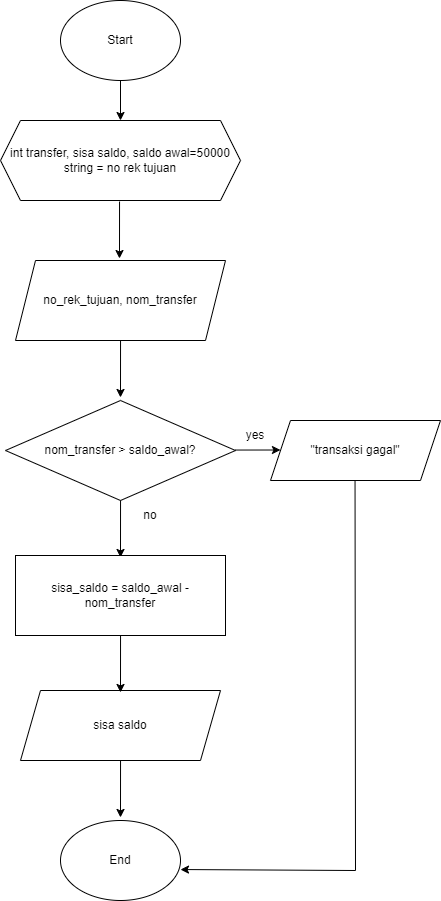

The diagram above was exported from draw.io. Its source (the exported page's mxGraphModel, read from the mxfile embedded in the PNG):
<mxGraphModel dx="1120" dy="532" grid="1" gridSize="10" guides="1" tooltips="1" connect="1" arrows="1" fold="1" page="1" pageScale="1" pageWidth="827" pageHeight="1169" math="0" shadow="0">
  <root>
    <mxCell id="WIyWlLk6GJQsqaUBKTNV-0" />
    <mxCell id="WIyWlLk6GJQsqaUBKTNV-1" parent="WIyWlLk6GJQsqaUBKTNV-0" />
    <mxCell id="VvpFFNkDgBkhuqTHDzMj-0" value="Start" style="ellipse;whiteSpace=wrap;html=1;" vertex="1" parent="WIyWlLk6GJQsqaUBKTNV-1">
      <mxGeometry x="180" y="30" width="120" height="80" as="geometry" />
    </mxCell>
    <mxCell id="VvpFFNkDgBkhuqTHDzMj-1" value="" style="endArrow=classic;html=1;rounded=0;exitX=0.5;exitY=1;exitDx=0;exitDy=0;" edge="1" parent="WIyWlLk6GJQsqaUBKTNV-1" source="VvpFFNkDgBkhuqTHDzMj-0">
      <mxGeometry width="50" height="50" relative="1" as="geometry">
        <mxPoint x="230" y="130" as="sourcePoint" />
        <mxPoint x="240" y="150" as="targetPoint" />
      </mxGeometry>
    </mxCell>
    <mxCell id="VvpFFNkDgBkhuqTHDzMj-2" value="int transfer, sisa saldo, saldo awal=50000&lt;br&gt;string = no rek tujuan" style="shape=hexagon;perimeter=hexagonPerimeter2;whiteSpace=wrap;html=1;fixedSize=1;" vertex="1" parent="WIyWlLk6GJQsqaUBKTNV-1">
      <mxGeometry x="120" y="150" width="240" height="80" as="geometry" />
    </mxCell>
    <mxCell id="VvpFFNkDgBkhuqTHDzMj-3" value="" style="endArrow=classic;html=1;rounded=0;exitX=0.471;exitY=1.038;exitDx=0;exitDy=0;exitPerimeter=0;" edge="1" parent="WIyWlLk6GJQsqaUBKTNV-1">
      <mxGeometry width="50" height="50" relative="1" as="geometry">
        <mxPoint x="239.03999999999996" y="231.03999999999996" as="sourcePoint" />
        <mxPoint x="239" y="288" as="targetPoint" />
      </mxGeometry>
    </mxCell>
    <mxCell id="VvpFFNkDgBkhuqTHDzMj-4" value="no_rek_tujuan, nom_transfer" style="shape=parallelogram;perimeter=parallelogramPerimeter;whiteSpace=wrap;html=1;fixedSize=1;" vertex="1" parent="WIyWlLk6GJQsqaUBKTNV-1">
      <mxGeometry x="135" y="290" width="210" height="80" as="geometry" />
    </mxCell>
    <mxCell id="VvpFFNkDgBkhuqTHDzMj-5" value="" style="endArrow=classic;html=1;rounded=0;exitX=0.471;exitY=1.038;exitDx=0;exitDy=0;exitPerimeter=0;" edge="1" parent="WIyWlLk6GJQsqaUBKTNV-1">
      <mxGeometry width="50" height="50" relative="1" as="geometry">
        <mxPoint x="240.03999999999996" y="370" as="sourcePoint" />
        <mxPoint x="240" y="426.96000000000004" as="targetPoint" />
      </mxGeometry>
    </mxCell>
    <mxCell id="VvpFFNkDgBkhuqTHDzMj-7" value="nom_transfer &amp;gt; saldo_awal?" style="rhombus;whiteSpace=wrap;html=1;" vertex="1" parent="WIyWlLk6GJQsqaUBKTNV-1">
      <mxGeometry x="125" y="430" width="230" height="100" as="geometry" />
    </mxCell>
    <mxCell id="VvpFFNkDgBkhuqTHDzMj-8" value="" style="endArrow=classic;html=1;rounded=0;exitX=0.471;exitY=1.038;exitDx=0;exitDy=0;exitPerimeter=0;" edge="1" parent="WIyWlLk6GJQsqaUBKTNV-1">
      <mxGeometry width="50" height="50" relative="1" as="geometry">
        <mxPoint x="240.03999999999996" y="530" as="sourcePoint" />
        <mxPoint x="240" y="586.96" as="targetPoint" />
      </mxGeometry>
    </mxCell>
    <mxCell id="VvpFFNkDgBkhuqTHDzMj-9" value="" style="endArrow=classic;html=1;rounded=0;exitX=0.471;exitY=1.038;exitDx=0;exitDy=0;exitPerimeter=0;" edge="1" parent="WIyWlLk6GJQsqaUBKTNV-1">
      <mxGeometry width="50" height="50" relative="1" as="geometry">
        <mxPoint x="354.99999999999994" y="479.53999999999996" as="sourcePoint" />
        <mxPoint x="399.96" y="479.5" as="targetPoint" />
      </mxGeometry>
    </mxCell>
    <mxCell id="VvpFFNkDgBkhuqTHDzMj-10" value="&quot;transaksi gagal&quot;" style="shape=parallelogram;perimeter=parallelogramPerimeter;whiteSpace=wrap;html=1;fixedSize=1;" vertex="1" parent="WIyWlLk6GJQsqaUBKTNV-1">
      <mxGeometry x="390" y="450" width="170" height="60" as="geometry" />
    </mxCell>
    <mxCell id="VvpFFNkDgBkhuqTHDzMj-11" value="yes" style="text;html=1;strokeColor=none;fillColor=none;align=center;verticalAlign=middle;whiteSpace=wrap;rounded=0;" vertex="1" parent="WIyWlLk6GJQsqaUBKTNV-1">
      <mxGeometry x="345" y="450" width="60" height="30" as="geometry" />
    </mxCell>
    <mxCell id="VvpFFNkDgBkhuqTHDzMj-12" value="no" style="text;html=1;strokeColor=none;fillColor=none;align=center;verticalAlign=middle;whiteSpace=wrap;rounded=0;" vertex="1" parent="WIyWlLk6GJQsqaUBKTNV-1">
      <mxGeometry x="240" y="530" width="60" height="30" as="geometry" />
    </mxCell>
    <mxCell id="VvpFFNkDgBkhuqTHDzMj-13" value="" style="endArrow=classic;html=1;rounded=0;exitX=0.471;exitY=1.038;exitDx=0;exitDy=0;exitPerimeter=0;entryX=1;entryY=0.613;entryDx=0;entryDy=0;entryPerimeter=0;" edge="1" parent="WIyWlLk6GJQsqaUBKTNV-1" target="VvpFFNkDgBkhuqTHDzMj-19">
      <mxGeometry width="50" height="50" relative="1" as="geometry">
        <mxPoint x="474.53999999999996" y="509.99999999999994" as="sourcePoint" />
        <mxPoint x="474.5" y="566.96" as="targetPoint" />
        <Array as="points">
          <mxPoint x="475" y="900" />
        </Array>
      </mxGeometry>
    </mxCell>
    <mxCell id="VvpFFNkDgBkhuqTHDzMj-15" value="sisa_saldo = saldo_awal - nom_transfer" style="rounded=0;whiteSpace=wrap;html=1;" vertex="1" parent="WIyWlLk6GJQsqaUBKTNV-1">
      <mxGeometry x="135" y="585" width="210" height="80" as="geometry" />
    </mxCell>
    <mxCell id="VvpFFNkDgBkhuqTHDzMj-16" value="sisa saldo" style="shape=parallelogram;perimeter=parallelogramPerimeter;whiteSpace=wrap;html=1;fixedSize=1;" vertex="1" parent="WIyWlLk6GJQsqaUBKTNV-1">
      <mxGeometry x="140" y="720" width="200" height="70" as="geometry" />
    </mxCell>
    <mxCell id="VvpFFNkDgBkhuqTHDzMj-17" value="" style="endArrow=classic;html=1;rounded=0;exitX=0.471;exitY=1.038;exitDx=0;exitDy=0;exitPerimeter=0;" edge="1" parent="WIyWlLk6GJQsqaUBKTNV-1">
      <mxGeometry width="50" height="50" relative="1" as="geometry">
        <mxPoint x="240.03999999999996" y="665" as="sourcePoint" />
        <mxPoint x="240" y="721.96" as="targetPoint" />
      </mxGeometry>
    </mxCell>
    <mxCell id="VvpFFNkDgBkhuqTHDzMj-18" value="" style="endArrow=classic;html=1;rounded=0;exitX=0.471;exitY=1.038;exitDx=0;exitDy=0;exitPerimeter=0;" edge="1" parent="WIyWlLk6GJQsqaUBKTNV-1">
      <mxGeometry width="50" height="50" relative="1" as="geometry">
        <mxPoint x="240.03999999999996" y="790" as="sourcePoint" />
        <mxPoint x="240" y="846.96" as="targetPoint" />
      </mxGeometry>
    </mxCell>
    <mxCell id="VvpFFNkDgBkhuqTHDzMj-19" value="End" style="ellipse;whiteSpace=wrap;html=1;" vertex="1" parent="WIyWlLk6GJQsqaUBKTNV-1">
      <mxGeometry x="180" y="850" width="120" height="80" as="geometry" />
    </mxCell>
  </root>
</mxGraphModel>